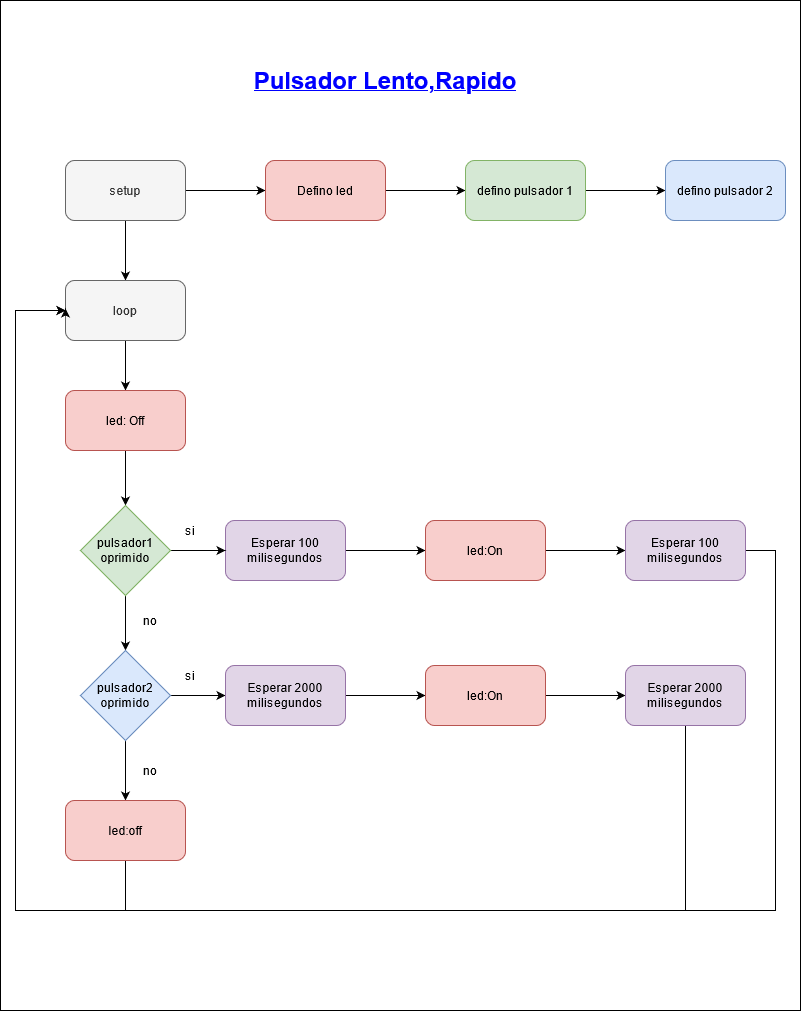

The diagram above was exported from draw.io. Its source (the exported page's mxGraphModel, read from the mxfile embedded in the PNG):
<mxGraphModel dx="2076" dy="1150" grid="1" gridSize="10" guides="1" tooltips="1" connect="1" arrows="1" fold="1" page="1" pageScale="1" pageWidth="850" pageHeight="1100" math="0" shadow="0">
  <root>
    <mxCell id="0" />
    <mxCell id="1" parent="0" />
    <mxCell id="edeNUDtF57YlIyqfIs4C-60" value="" style="rounded=0;whiteSpace=wrap;html=1;" vertex="1" parent="1">
      <mxGeometry x="40" y="70" width="800" height="1010" as="geometry" />
    </mxCell>
    <mxCell id="edeNUDtF57YlIyqfIs4C-61" value="" style="edgeStyle=orthogonalEdgeStyle;rounded=0;orthogonalLoop=1;jettySize=auto;html=1;" edge="1" parent="1" source="edeNUDtF57YlIyqfIs4C-63" target="edeNUDtF57YlIyqfIs4C-67">
      <mxGeometry relative="1" as="geometry" />
    </mxCell>
    <mxCell id="edeNUDtF57YlIyqfIs4C-62" value="" style="edgeStyle=orthogonalEdgeStyle;rounded=0;orthogonalLoop=1;jettySize=auto;html=1;" edge="1" parent="1" source="edeNUDtF57YlIyqfIs4C-63" target="edeNUDtF57YlIyqfIs4C-65">
      <mxGeometry relative="1" as="geometry" />
    </mxCell>
    <mxCell id="edeNUDtF57YlIyqfIs4C-63" value="setup" style="rounded=1;whiteSpace=wrap;html=1;fillColor=#f5f5f5;strokeColor=#666666;fontColor=#333333;" vertex="1" parent="1">
      <mxGeometry x="105" y="230" width="120" height="60" as="geometry" />
    </mxCell>
    <mxCell id="edeNUDtF57YlIyqfIs4C-64" value="" style="edgeStyle=orthogonalEdgeStyle;rounded=0;orthogonalLoop=1;jettySize=auto;html=1;" edge="1" parent="1" source="edeNUDtF57YlIyqfIs4C-65" target="edeNUDtF57YlIyqfIs4C-72">
      <mxGeometry relative="1" as="geometry" />
    </mxCell>
    <mxCell id="edeNUDtF57YlIyqfIs4C-65" value="loop" style="rounded=1;whiteSpace=wrap;html=1;fillColor=#f5f5f5;strokeColor=#666666;fontColor=#333333;" vertex="1" parent="1">
      <mxGeometry x="105" y="350" width="120" height="60" as="geometry" />
    </mxCell>
    <mxCell id="edeNUDtF57YlIyqfIs4C-66" value="" style="edgeStyle=orthogonalEdgeStyle;rounded=0;orthogonalLoop=1;jettySize=auto;html=1;" edge="1" parent="1" source="edeNUDtF57YlIyqfIs4C-67" target="edeNUDtF57YlIyqfIs4C-69">
      <mxGeometry relative="1" as="geometry" />
    </mxCell>
    <mxCell id="edeNUDtF57YlIyqfIs4C-67" value="Defino led" style="rounded=1;whiteSpace=wrap;html=1;fillColor=#f8cecc;strokeColor=#b85450;" vertex="1" parent="1">
      <mxGeometry x="305" y="230" width="120" height="60" as="geometry" />
    </mxCell>
    <mxCell id="edeNUDtF57YlIyqfIs4C-68" value="" style="edgeStyle=orthogonalEdgeStyle;rounded=0;orthogonalLoop=1;jettySize=auto;html=1;" edge="1" parent="1" source="edeNUDtF57YlIyqfIs4C-69" target="edeNUDtF57YlIyqfIs4C-70">
      <mxGeometry relative="1" as="geometry" />
    </mxCell>
    <mxCell id="edeNUDtF57YlIyqfIs4C-69" value="defino pulsador 1" style="rounded=1;whiteSpace=wrap;html=1;fillColor=#d5e8d4;strokeColor=#82b366;" vertex="1" parent="1">
      <mxGeometry x="505" y="230" width="120" height="60" as="geometry" />
    </mxCell>
    <mxCell id="edeNUDtF57YlIyqfIs4C-70" value="defino pulsador 2" style="rounded=1;whiteSpace=wrap;html=1;fillColor=#dae8fc;strokeColor=#6c8ebf;" vertex="1" parent="1">
      <mxGeometry x="705" y="230" width="120" height="60" as="geometry" />
    </mxCell>
    <mxCell id="edeNUDtF57YlIyqfIs4C-71" value="" style="edgeStyle=orthogonalEdgeStyle;rounded=0;orthogonalLoop=1;jettySize=auto;html=1;" edge="1" parent="1" source="edeNUDtF57YlIyqfIs4C-72" target="edeNUDtF57YlIyqfIs4C-81">
      <mxGeometry relative="1" as="geometry" />
    </mxCell>
    <mxCell id="edeNUDtF57YlIyqfIs4C-72" value="led: Off" style="rounded=1;whiteSpace=wrap;html=1;fillColor=#f8cecc;strokeColor=#b85450;" vertex="1" parent="1">
      <mxGeometry x="105" y="460" width="120" height="60" as="geometry" />
    </mxCell>
    <mxCell id="edeNUDtF57YlIyqfIs4C-73" value="" style="edgeStyle=orthogonalEdgeStyle;rounded=0;orthogonalLoop=1;jettySize=auto;html=1;" edge="1" parent="1" source="edeNUDtF57YlIyqfIs4C-74" target="edeNUDtF57YlIyqfIs4C-76">
      <mxGeometry relative="1" as="geometry" />
    </mxCell>
    <mxCell id="edeNUDtF57YlIyqfIs4C-74" value="Esperar 100 milisegundos" style="rounded=1;whiteSpace=wrap;html=1;fillColor=#e1d5e7;strokeColor=#9673a6;" vertex="1" parent="1">
      <mxGeometry x="265" y="590" width="120" height="60" as="geometry" />
    </mxCell>
    <mxCell id="edeNUDtF57YlIyqfIs4C-75" value="" style="edgeStyle=orthogonalEdgeStyle;rounded=0;orthogonalLoop=1;jettySize=auto;html=1;" edge="1" parent="1" source="edeNUDtF57YlIyqfIs4C-76" target="edeNUDtF57YlIyqfIs4C-78">
      <mxGeometry relative="1" as="geometry" />
    </mxCell>
    <mxCell id="edeNUDtF57YlIyqfIs4C-76" value="led:On" style="rounded=1;whiteSpace=wrap;html=1;fillColor=#f8cecc;strokeColor=#b85450;" vertex="1" parent="1">
      <mxGeometry x="465" y="590" width="120" height="60" as="geometry" />
    </mxCell>
    <mxCell id="edeNUDtF57YlIyqfIs4C-77" style="edgeStyle=orthogonalEdgeStyle;rounded=0;orthogonalLoop=1;jettySize=auto;html=1;" edge="1" parent="1" source="edeNUDtF57YlIyqfIs4C-78">
      <mxGeometry relative="1" as="geometry">
        <mxPoint x="105" y="380" as="targetPoint" />
        <Array as="points">
          <mxPoint x="815" y="620" />
          <mxPoint x="815" y="980" />
          <mxPoint x="55" y="980" />
          <mxPoint x="55" y="380" />
        </Array>
      </mxGeometry>
    </mxCell>
    <mxCell id="edeNUDtF57YlIyqfIs4C-78" value="Esperar 100 milisegundos" style="rounded=1;whiteSpace=wrap;html=1;fillColor=#e1d5e7;strokeColor=#9673a6;" vertex="1" parent="1">
      <mxGeometry x="665" y="590" width="120" height="60" as="geometry" />
    </mxCell>
    <mxCell id="edeNUDtF57YlIyqfIs4C-79" value="" style="edgeStyle=orthogonalEdgeStyle;rounded=0;orthogonalLoop=1;jettySize=auto;html=1;" edge="1" parent="1" source="edeNUDtF57YlIyqfIs4C-81" target="edeNUDtF57YlIyqfIs4C-84">
      <mxGeometry relative="1" as="geometry" />
    </mxCell>
    <mxCell id="edeNUDtF57YlIyqfIs4C-80" value="" style="edgeStyle=orthogonalEdgeStyle;rounded=0;orthogonalLoop=1;jettySize=auto;html=1;" edge="1" parent="1" source="edeNUDtF57YlIyqfIs4C-81" target="edeNUDtF57YlIyqfIs4C-74">
      <mxGeometry relative="1" as="geometry" />
    </mxCell>
    <mxCell id="edeNUDtF57YlIyqfIs4C-81" value="pulsador1 oprimido" style="rhombus;whiteSpace=wrap;html=1;fillColor=#d5e8d4;strokeColor=#82b366;" vertex="1" parent="1">
      <mxGeometry x="120" y="575" width="90" height="90" as="geometry" />
    </mxCell>
    <mxCell id="edeNUDtF57YlIyqfIs4C-82" value="" style="edgeStyle=orthogonalEdgeStyle;rounded=0;orthogonalLoop=1;jettySize=auto;html=1;" edge="1" parent="1" source="edeNUDtF57YlIyqfIs4C-84" target="edeNUDtF57YlIyqfIs4C-86">
      <mxGeometry relative="1" as="geometry" />
    </mxCell>
    <mxCell id="edeNUDtF57YlIyqfIs4C-83" value="" style="edgeStyle=orthogonalEdgeStyle;rounded=0;orthogonalLoop=1;jettySize=auto;html=1;" edge="1" parent="1" source="edeNUDtF57YlIyqfIs4C-84" target="edeNUDtF57YlIyqfIs4C-92">
      <mxGeometry relative="1" as="geometry" />
    </mxCell>
    <mxCell id="edeNUDtF57YlIyqfIs4C-84" value="&lt;div&gt;pulsador2&lt;/div&gt;&lt;div&gt;oprimido&lt;br&gt;&lt;/div&gt;" style="rhombus;whiteSpace=wrap;html=1;fillColor=#dae8fc;strokeColor=#6c8ebf;" vertex="1" parent="1">
      <mxGeometry x="120" y="720" width="90" height="90" as="geometry" />
    </mxCell>
    <mxCell id="edeNUDtF57YlIyqfIs4C-85" value="" style="edgeStyle=orthogonalEdgeStyle;rounded=0;orthogonalLoop=1;jettySize=auto;html=1;" edge="1" parent="1" source="edeNUDtF57YlIyqfIs4C-86" target="edeNUDtF57YlIyqfIs4C-88">
      <mxGeometry relative="1" as="geometry" />
    </mxCell>
    <mxCell id="edeNUDtF57YlIyqfIs4C-86" value="Esperar 2000 milisegundos" style="rounded=1;whiteSpace=wrap;html=1;fillColor=#e1d5e7;strokeColor=#9673a6;" vertex="1" parent="1">
      <mxGeometry x="265" y="735" width="120" height="60" as="geometry" />
    </mxCell>
    <mxCell id="edeNUDtF57YlIyqfIs4C-87" value="" style="edgeStyle=orthogonalEdgeStyle;rounded=0;orthogonalLoop=1;jettySize=auto;html=1;" edge="1" parent="1" source="edeNUDtF57YlIyqfIs4C-88" target="edeNUDtF57YlIyqfIs4C-90">
      <mxGeometry relative="1" as="geometry" />
    </mxCell>
    <mxCell id="edeNUDtF57YlIyqfIs4C-88" value="led:On" style="rounded=1;whiteSpace=wrap;html=1;fillColor=#f8cecc;strokeColor=#b85450;" vertex="1" parent="1">
      <mxGeometry x="465" y="735" width="120" height="60" as="geometry" />
    </mxCell>
    <mxCell id="edeNUDtF57YlIyqfIs4C-89" style="edgeStyle=orthogonalEdgeStyle;rounded=0;orthogonalLoop=1;jettySize=auto;html=1;" edge="1" parent="1" source="edeNUDtF57YlIyqfIs4C-90">
      <mxGeometry relative="1" as="geometry">
        <mxPoint x="105" y="378" as="targetPoint" />
        <Array as="points">
          <mxPoint x="725" y="980" />
          <mxPoint x="55" y="980" />
          <mxPoint x="55" y="380" />
          <mxPoint x="105" y="380" />
        </Array>
      </mxGeometry>
    </mxCell>
    <mxCell id="edeNUDtF57YlIyqfIs4C-90" value="Esperar 2000 milisegundos" style="rounded=1;whiteSpace=wrap;html=1;fillColor=#e1d5e7;strokeColor=#9673a6;" vertex="1" parent="1">
      <mxGeometry x="665" y="735" width="120" height="60" as="geometry" />
    </mxCell>
    <mxCell id="edeNUDtF57YlIyqfIs4C-91" style="edgeStyle=orthogonalEdgeStyle;rounded=0;orthogonalLoop=1;jettySize=auto;html=1;entryX=0;entryY=0.5;entryDx=0;entryDy=0;" edge="1" parent="1" source="edeNUDtF57YlIyqfIs4C-92" target="edeNUDtF57YlIyqfIs4C-65">
      <mxGeometry relative="1" as="geometry">
        <Array as="points">
          <mxPoint x="165" y="980" />
          <mxPoint x="55" y="980" />
          <mxPoint x="55" y="380" />
        </Array>
      </mxGeometry>
    </mxCell>
    <mxCell id="edeNUDtF57YlIyqfIs4C-92" value="led:off" style="rounded=1;whiteSpace=wrap;html=1;fillColor=#f8cecc;strokeColor=#b85450;" vertex="1" parent="1">
      <mxGeometry x="105" y="870" width="120" height="60" as="geometry" />
    </mxCell>
    <mxCell id="edeNUDtF57YlIyqfIs4C-93" value="si" style="text;html=1;strokeColor=none;fillColor=none;align=center;verticalAlign=middle;whiteSpace=wrap;rounded=0;" vertex="1" parent="1">
      <mxGeometry x="210" y="735" width="40" height="20" as="geometry" />
    </mxCell>
    <mxCell id="edeNUDtF57YlIyqfIs4C-94" value="si" style="text;html=1;strokeColor=none;fillColor=none;align=center;verticalAlign=middle;whiteSpace=wrap;rounded=0;" vertex="1" parent="1">
      <mxGeometry x="210" y="590" width="40" height="20" as="geometry" />
    </mxCell>
    <mxCell id="edeNUDtF57YlIyqfIs4C-95" value="no" style="text;html=1;strokeColor=none;fillColor=none;align=center;verticalAlign=middle;whiteSpace=wrap;rounded=0;" vertex="1" parent="1">
      <mxGeometry x="170" y="830" width="40" height="20" as="geometry" />
    </mxCell>
    <mxCell id="edeNUDtF57YlIyqfIs4C-96" value="no" style="text;html=1;strokeColor=none;fillColor=none;align=center;verticalAlign=middle;whiteSpace=wrap;rounded=0;" vertex="1" parent="1">
      <mxGeometry x="170" y="680" width="40" height="20" as="geometry" />
    </mxCell>
    <mxCell id="edeNUDtF57YlIyqfIs4C-98" value="&lt;font style=&quot;font-size: 24px&quot;&gt;Pulsador Lento,Rapido &lt;/font&gt;" style="text;html=1;strokeColor=none;fillColor=none;align=center;verticalAlign=middle;whiteSpace=wrap;rounded=0;fontStyle=5;fontColor=#0000FF;" vertex="1" parent="1">
      <mxGeometry x="290" y="140" width="270" height="20" as="geometry" />
    </mxCell>
  </root>
</mxGraphModel>